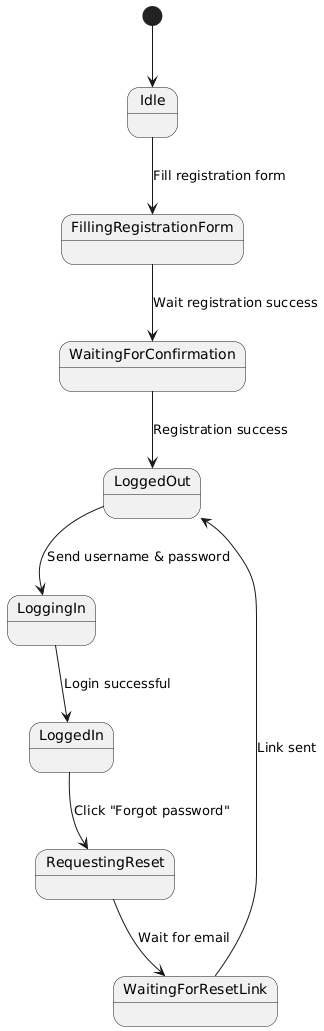

The diagram above was rendered by PlantUML. Its source (embedded in the PNG):
@startuml
[*] --> Idle

Idle --> FillingRegistrationForm : Fill registration form
FillingRegistrationForm --> WaitingForConfirmation : Wait registration success
WaitingForConfirmation --> LoggedOut : Registration success

LoggedOut --> LoggingIn : Send username & password
LoggingIn --> LoggedIn : Login successful

LoggedIn --> RequestingReset : Click "Forgot password"
RequestingReset --> WaitingForResetLink : Wait for email
WaitingForResetLink --> LoggedOut : Link sent
@enduml